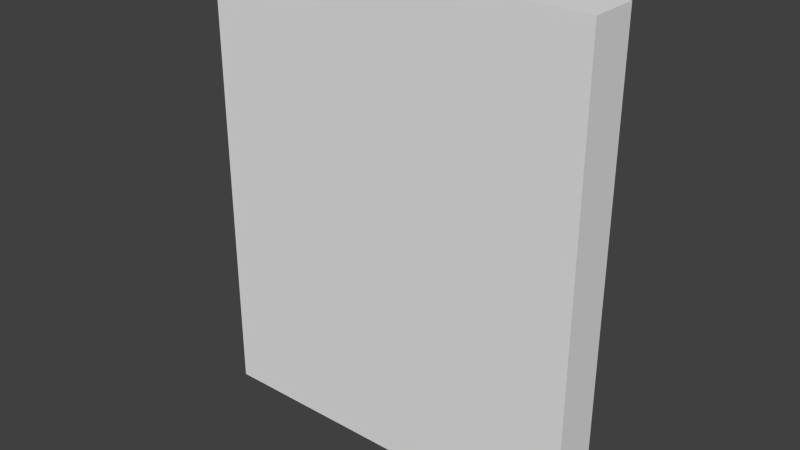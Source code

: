# Source: wall04.blend  (saved by Blender 2.76.0; exported with 4.5.12 LTS)
import bpy
from mathutils import Matrix  # noqa: F401  (used for matrix-valued properties, if any)

bpy.ops.wm.read_factory_settings(use_empty=True)
scene = bpy.context.scene
scene.name = 'Scene'

# ---- collections
col_collection_1 = bpy.data.collections.new('Collection 1'); scene.collection.children.link(col_collection_1)

# ---- materials (node trees are filled in below, after node groups)
mat_material = bpy.data.materials.new('Material')
mat_material.alpha_threshold = 0.0
mat_material.use_transparent_shadow = False
mat_material.roughness = 0.5
mat_material.line_color = (0.0, 0.0, 0.0, 1.0)

# ---- material node trees

# ---- world
world_world = bpy.data.worlds.new('World'); scene.world = world_world
world_world.color = (0.05088, 0.05088, 0.05088)
world_world.use_sun_shadow = False
world_world.sun_shadow_jitter_overblur = 0.0
world_world.cycles.sampling_method = 'MANUAL'
world_world.cycles.sample_map_resolution = 256

# ---- meshes
me_cube = bpy.data.meshes.new('Cube')
me_cube.from_pydata([(1.25, 0.1562, 0.0), (1.25, -0.1562, 0.0), (-1.25, -0.1562, 0.0), (-1.094, 0.1562, 0.0), (1.25, 0.1562, 3.0), (1.25, -0.1562, 3.0), (-1.25, -0.1562, 3.0), (-1.094, 0.1562, 3.0)], [], [(0, 1, 2, 3), (4, 7, 6, 5), (0, 4, 5, 1), (1, 5, 6, 2), (2, 6, 7, 3), (4, 0, 3, 7)])
me_cube.materials.append(mat_material)
me_cube.use_remesh_preserve_volume = False
me_cube.use_remesh_preserve_attributes = False
me_cube.use_mirror_vertex_groups = False
me_cube.update()

# ---- objects
ob_cube = bpy.data.objects.new('Cube', me_cube)

# ---- transforms, parenting, visibility, modifiers, constraints
ob_cube.location = (0.0, 0.0, 0.0)
ob_cube.lock_rotations_4d = False
ob_cube.empty_display_type = 'ARROWS'
ob_cube.lineart.crease_threshold = 0.0

# ---- collection membership
col_collection_1.objects.link(ob_cube)

# ---- scene / render settings (as saved in the file)
scene.frame_start = 1; scene.frame_end = 250; scene.frame_set(1)
scene.render.engine = 'BLENDER_EEVEE_NEXT'
scene.render.resolution_percentage = 50
scene.render.dither_intensity = 0.0
scene.cycles.use_denoising = False
scene.cycles.samples = 10
scene.cycles.sampling_pattern = 'TABULATED_SOBOL'
scene.cycles.light_sampling_threshold = 0.0
scene.cycles.use_adaptive_sampling = False
scene.cycles.use_light_tree = False
scene.cycles.blur_glossy = 0.0
scene.cycles.pixel_filter_type = 'GAUSSIAN'
scene.cycles.sample_clamp_indirect = 0.0
scene.view_settings.view_transform = 'Standard'
bpy.context.view_layer.update()

# ---- added for rendering (the .blend has no active camera and no usable light): camera, sun
cam_auto = bpy.data.cameras.new('AutoCamera')
cam_auto.lens = 50.0
cam_auto.sensor_width = 36.0
cam_auto.clip_end = 1000.0
ob_auto_camera = bpy.data.objects.new('AutoCamera', cam_auto)
scene.collection.objects.link(ob_auto_camera)
ob_auto_camera.location = (3.62467, -4.3496, 4.39973)
ob_auto_camera.rotation_euler = (1.09748, -7.21219e-08, 0.694738)
scene.camera = ob_auto_camera
light_auto_sun = bpy.data.lights.new('AutoSun', 'SUN')
light_auto_sun.energy = 3.0
light_auto_sun.angle = 0.0523599
ob_auto_sun = bpy.data.objects.new('AutoSun', light_auto_sun)
scene.collection.objects.link(ob_auto_sun)
ob_auto_sun.rotation_euler = (0.872665, 0.174533, 0.523599)
bpy.context.view_layer.update()
